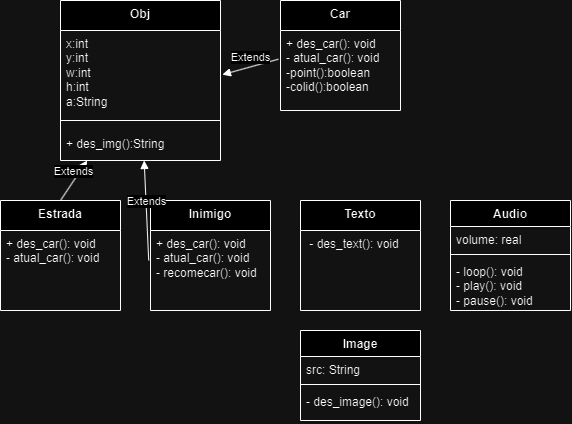

The diagram above was exported from draw.io. Its source (the exported page's mxGraphModel, read from the mxfile embedded in the PNG):
<mxGraphModel dx="928" dy="500" grid="1" gridSize="10" guides="1" tooltips="1" connect="1" arrows="1" fold="1" page="1" pageScale="1" pageWidth="827" pageHeight="1169" math="0" shadow="0">
  <root>
    <mxCell id="0" />
    <mxCell id="1" parent="0" />
    <mxCell id="2JHEfjUMR-oJTkWTHCsG-1" value="Obj&#10;&#10;" style="swimlane;align=center;verticalAlign=top;childLayout=stackLayout;horizontal=1;startSize=30;horizontalStack=0;resizeParent=1;resizeParentMax=0;resizeLast=0;collapsible=1;marginBottom=0;whiteSpace=wrap;html=1;" vertex="1" parent="1">
      <mxGeometry x="120" y="80" width="160" height="160" as="geometry" />
    </mxCell>
    <mxCell id="2JHEfjUMR-oJTkWTHCsG-2" value="x:int&lt;br&gt;y:int&lt;br&gt;w:int&lt;br&gt;h:int&lt;br&gt;a:String&lt;div&gt;&lt;br&gt;&lt;/div&gt;" style="text;strokeColor=none;fillColor=none;align=left;verticalAlign=top;spacingLeft=4;spacingRight=4;overflow=hidden;rotatable=0;points=[[0,0.5],[1,0.5]];portConstraint=eastwest;whiteSpace=wrap;html=1;" vertex="1" parent="2JHEfjUMR-oJTkWTHCsG-1">
      <mxGeometry y="30" width="160" height="80" as="geometry" />
    </mxCell>
    <mxCell id="2JHEfjUMR-oJTkWTHCsG-3" value="" style="line;strokeWidth=1;fillColor=none;align=left;verticalAlign=middle;spacingTop=-1;spacingLeft=3;spacingRight=3;rotatable=0;labelPosition=right;points=[];portConstraint=eastwest;strokeColor=inherit;" vertex="1" parent="2JHEfjUMR-oJTkWTHCsG-1">
      <mxGeometry y="110" width="160" height="20" as="geometry" />
    </mxCell>
    <mxCell id="2JHEfjUMR-oJTkWTHCsG-4" value="+ des_img():String" style="text;strokeColor=none;fillColor=none;align=left;verticalAlign=top;spacingLeft=4;spacingRight=4;overflow=hidden;rotatable=0;points=[[0,0.5],[1,0.5]];portConstraint=eastwest;whiteSpace=wrap;html=1;" vertex="1" parent="2JHEfjUMR-oJTkWTHCsG-1">
      <mxGeometry y="130" width="160" height="30" as="geometry" />
    </mxCell>
    <mxCell id="2JHEfjUMR-oJTkWTHCsG-5" value="Car" style="swimlane;align=center;verticalAlign=top;childLayout=stackLayout;horizontal=1;startSize=30;horizontalStack=0;resizeParent=1;resizeParentMax=0;resizeLast=0;collapsible=1;marginBottom=0;whiteSpace=wrap;html=1;" vertex="1" parent="1">
      <mxGeometry x="340" y="80" width="120" height="110" as="geometry">
        <mxRectangle x="300" y="80" width="80" height="40" as="alternateBounds" />
      </mxGeometry>
    </mxCell>
    <mxCell id="2JHEfjUMR-oJTkWTHCsG-8" value="+ des_car(): void&lt;div&gt;- atual_car(): void&lt;/div&gt;&lt;div&gt;-point():boolean&lt;/div&gt;&lt;div&gt;-colid():boolean&lt;/div&gt;" style="text;strokeColor=none;fillColor=none;align=left;verticalAlign=top;spacingLeft=4;spacingRight=4;overflow=hidden;rotatable=0;points=[[0,0.5],[1,0.5]];portConstraint=eastwest;whiteSpace=wrap;html=1;" vertex="1" parent="2JHEfjUMR-oJTkWTHCsG-5">
      <mxGeometry y="30" width="120" height="80" as="geometry" />
    </mxCell>
    <mxCell id="2JHEfjUMR-oJTkWTHCsG-11" value="Inimigo" style="swimlane;align=center;verticalAlign=top;childLayout=stackLayout;horizontal=1;startSize=30;horizontalStack=0;resizeParent=1;resizeParentMax=0;resizeLast=0;collapsible=1;marginBottom=0;whiteSpace=wrap;html=1;" vertex="1" parent="1">
      <mxGeometry x="210" y="280" width="120" height="110" as="geometry">
        <mxRectangle x="300" y="80" width="80" height="40" as="alternateBounds" />
      </mxGeometry>
    </mxCell>
    <mxCell id="2JHEfjUMR-oJTkWTHCsG-12" value="+ des_car(): void&lt;div&gt;- atual_car(): void&lt;/div&gt;&lt;div&gt;- recomecar(): void&lt;/div&gt;" style="text;strokeColor=none;fillColor=none;align=left;verticalAlign=top;spacingLeft=4;spacingRight=4;overflow=hidden;rotatable=0;points=[[0,0.5],[1,0.5]];portConstraint=eastwest;whiteSpace=wrap;html=1;" vertex="1" parent="2JHEfjUMR-oJTkWTHCsG-11">
      <mxGeometry y="30" width="120" height="80" as="geometry" />
    </mxCell>
    <mxCell id="2JHEfjUMR-oJTkWTHCsG-13" value="Extends" style="html=1;verticalAlign=bottom;endArrow=block;curved=0;rounded=0;exitX=-0.018;exitY=0.359;exitDx=0;exitDy=0;exitPerimeter=0;entryX=1.012;entryY=0.552;entryDx=0;entryDy=0;entryPerimeter=0;" edge="1" parent="1" source="2JHEfjUMR-oJTkWTHCsG-8" target="2JHEfjUMR-oJTkWTHCsG-2">
      <mxGeometry width="80" relative="1" as="geometry">
        <mxPoint x="300" y="210" as="sourcePoint" />
        <mxPoint x="380" y="210" as="targetPoint" />
      </mxGeometry>
    </mxCell>
    <mxCell id="2JHEfjUMR-oJTkWTHCsG-14" value="Extends" style="html=1;verticalAlign=bottom;endArrow=block;curved=0;rounded=0;exitX=-0.015;exitY=0.373;exitDx=0;exitDy=0;exitPerimeter=0;" edge="1" parent="1" source="2JHEfjUMR-oJTkWTHCsG-12" target="2JHEfjUMR-oJTkWTHCsG-1">
      <mxGeometry width="80" relative="1" as="geometry">
        <mxPoint x="348" y="149" as="sourcePoint" />
        <mxPoint x="292" y="164" as="targetPoint" />
      </mxGeometry>
    </mxCell>
    <mxCell id="2JHEfjUMR-oJTkWTHCsG-15" value="Estrada" style="swimlane;align=center;verticalAlign=top;childLayout=stackLayout;horizontal=1;startSize=30;horizontalStack=0;resizeParent=1;resizeParentMax=0;resizeLast=0;collapsible=1;marginBottom=0;whiteSpace=wrap;html=1;" vertex="1" parent="1">
      <mxGeometry x="60" y="280" width="120" height="110" as="geometry">
        <mxRectangle x="300" y="80" width="80" height="40" as="alternateBounds" />
      </mxGeometry>
    </mxCell>
    <mxCell id="2JHEfjUMR-oJTkWTHCsG-16" value="+ des_car(): void&lt;div&gt;- atual_car(): void&lt;/div&gt;" style="text;strokeColor=none;fillColor=none;align=left;verticalAlign=top;spacingLeft=4;spacingRight=4;overflow=hidden;rotatable=0;points=[[0,0.5],[1,0.5]];portConstraint=eastwest;whiteSpace=wrap;html=1;" vertex="1" parent="2JHEfjUMR-oJTkWTHCsG-15">
      <mxGeometry y="30" width="120" height="80" as="geometry" />
    </mxCell>
    <mxCell id="2JHEfjUMR-oJTkWTHCsG-17" value="Extends" style="html=1;verticalAlign=bottom;endArrow=block;curved=0;rounded=0;exitX=0.5;exitY=0;exitDx=0;exitDy=0;" edge="1" parent="1" source="2JHEfjUMR-oJTkWTHCsG-15" target="2JHEfjUMR-oJTkWTHCsG-1">
      <mxGeometry width="80" relative="1" as="geometry">
        <mxPoint x="518" y="150" as="sourcePoint" />
        <mxPoint x="471" y="156" as="targetPoint" />
      </mxGeometry>
    </mxCell>
    <mxCell id="2JHEfjUMR-oJTkWTHCsG-18" value="Texto" style="swimlane;align=center;verticalAlign=top;childLayout=stackLayout;horizontal=1;startSize=30;horizontalStack=0;resizeParent=1;resizeParentMax=0;resizeLast=0;collapsible=1;marginBottom=0;whiteSpace=wrap;html=1;" vertex="1" parent="1">
      <mxGeometry x="360" y="280" width="120" height="110" as="geometry">
        <mxRectangle x="300" y="80" width="80" height="40" as="alternateBounds" />
      </mxGeometry>
    </mxCell>
    <mxCell id="2JHEfjUMR-oJTkWTHCsG-19" value="&amp;nbsp;- des_text(): void&lt;div&gt;&lt;br/&gt;&lt;/div&gt;" style="text;strokeColor=none;fillColor=none;align=left;verticalAlign=top;spacingLeft=4;spacingRight=4;overflow=hidden;rotatable=0;points=[[0,0.5],[1,0.5]];portConstraint=eastwest;whiteSpace=wrap;html=1;" vertex="1" parent="2JHEfjUMR-oJTkWTHCsG-18">
      <mxGeometry y="30" width="120" height="80" as="geometry" />
    </mxCell>
    <mxCell id="2JHEfjUMR-oJTkWTHCsG-22" value="Audio" style="swimlane;fontStyle=1;align=center;verticalAlign=top;childLayout=stackLayout;horizontal=1;startSize=26;horizontalStack=0;resizeParent=1;resizeParentMax=0;resizeLast=0;collapsible=1;marginBottom=0;whiteSpace=wrap;html=1;" vertex="1" parent="1">
      <mxGeometry x="510" y="280" width="120" height="110" as="geometry" />
    </mxCell>
    <mxCell id="2JHEfjUMR-oJTkWTHCsG-23" value="volume: real" style="text;strokeColor=none;fillColor=none;align=left;verticalAlign=top;spacingLeft=4;spacingRight=4;overflow=hidden;rotatable=0;points=[[0,0.5],[1,0.5]];portConstraint=eastwest;whiteSpace=wrap;html=1;" vertex="1" parent="2JHEfjUMR-oJTkWTHCsG-22">
      <mxGeometry y="26" width="120" height="24" as="geometry" />
    </mxCell>
    <mxCell id="2JHEfjUMR-oJTkWTHCsG-24" value="" style="line;strokeWidth=1;fillColor=none;align=left;verticalAlign=middle;spacingTop=-1;spacingLeft=3;spacingRight=3;rotatable=0;labelPosition=right;points=[];portConstraint=eastwest;strokeColor=inherit;" vertex="1" parent="2JHEfjUMR-oJTkWTHCsG-22">
      <mxGeometry y="50" width="120" height="8" as="geometry" />
    </mxCell>
    <mxCell id="2JHEfjUMR-oJTkWTHCsG-25" value="- loop(): void&lt;br style=&quot;border-color: var(--border-color);&quot;&gt;- play(): void&lt;br style=&quot;border-color: var(--border-color);&quot;&gt;- pause(): void" style="text;strokeColor=none;fillColor=none;align=left;verticalAlign=top;spacingLeft=4;spacingRight=4;overflow=hidden;rotatable=0;points=[[0,0.5],[1,0.5]];portConstraint=eastwest;whiteSpace=wrap;html=1;" vertex="1" parent="2JHEfjUMR-oJTkWTHCsG-22">
      <mxGeometry y="58" width="120" height="52" as="geometry" />
    </mxCell>
    <mxCell id="2JHEfjUMR-oJTkWTHCsG-26" value="Image" style="swimlane;fontStyle=1;align=center;verticalAlign=top;childLayout=stackLayout;horizontal=1;startSize=26;horizontalStack=0;resizeParent=1;resizeParentMax=0;resizeLast=0;collapsible=1;marginBottom=0;whiteSpace=wrap;html=1;" vertex="1" parent="1">
      <mxGeometry x="360" y="410" width="120" height="90" as="geometry" />
    </mxCell>
    <mxCell id="2JHEfjUMR-oJTkWTHCsG-27" value="src: String" style="text;strokeColor=none;fillColor=none;align=left;verticalAlign=top;spacingLeft=4;spacingRight=4;overflow=hidden;rotatable=0;points=[[0,0.5],[1,0.5]];portConstraint=eastwest;whiteSpace=wrap;html=1;" vertex="1" parent="2JHEfjUMR-oJTkWTHCsG-26">
      <mxGeometry y="26" width="120" height="24" as="geometry" />
    </mxCell>
    <mxCell id="2JHEfjUMR-oJTkWTHCsG-28" value="" style="line;strokeWidth=1;fillColor=none;align=left;verticalAlign=middle;spacingTop=-1;spacingLeft=3;spacingRight=3;rotatable=0;labelPosition=right;points=[];portConstraint=eastwest;strokeColor=inherit;" vertex="1" parent="2JHEfjUMR-oJTkWTHCsG-26">
      <mxGeometry y="50" width="120" height="8" as="geometry" />
    </mxCell>
    <mxCell id="2JHEfjUMR-oJTkWTHCsG-29" value="- des_image(): void" style="text;strokeColor=none;fillColor=none;align=left;verticalAlign=top;spacingLeft=4;spacingRight=4;overflow=hidden;rotatable=0;points=[[0,0.5],[1,0.5]];portConstraint=eastwest;whiteSpace=wrap;html=1;" vertex="1" parent="2JHEfjUMR-oJTkWTHCsG-26">
      <mxGeometry y="58" width="120" height="32" as="geometry" />
    </mxCell>
  </root>
</mxGraphModel>